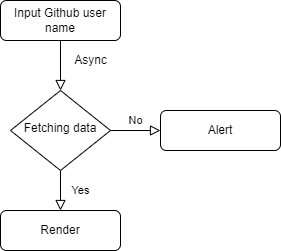

The diagram above was exported from draw.io. Its source (the exported page's mxGraphModel, read from the mxfile embedded in the PNG):
<mxGraphModel dx="598" dy="939" grid="1" gridSize="10" guides="1" tooltips="1" connect="1" arrows="1" fold="1" page="1" pageScale="1" pageWidth="827" pageHeight="1169" math="0" shadow="0">
  <root>
    <mxCell id="WIyWlLk6GJQsqaUBKTNV-0" />
    <mxCell id="WIyWlLk6GJQsqaUBKTNV-1" parent="WIyWlLk6GJQsqaUBKTNV-0" />
    <mxCell id="WIyWlLk6GJQsqaUBKTNV-2" value="" style="rounded=0;html=1;jettySize=auto;orthogonalLoop=1;fontSize=11;endArrow=block;endFill=0;endSize=8;strokeWidth=1;shadow=0;labelBackgroundColor=none;edgeStyle=orthogonalEdgeStyle;" parent="WIyWlLk6GJQsqaUBKTNV-1" source="WIyWlLk6GJQsqaUBKTNV-3" target="WIyWlLk6GJQsqaUBKTNV-6" edge="1">
      <mxGeometry relative="1" as="geometry" />
    </mxCell>
    <mxCell id="WIyWlLk6GJQsqaUBKTNV-3" value="Input Github user name" style="rounded=1;whiteSpace=wrap;html=1;fontSize=12;glass=0;strokeWidth=1;shadow=0;" parent="WIyWlLk6GJQsqaUBKTNV-1" vertex="1">
      <mxGeometry x="160" y="80" width="120" height="40" as="geometry" />
    </mxCell>
    <mxCell id="WIyWlLk6GJQsqaUBKTNV-4" value="Yes" style="rounded=0;html=1;jettySize=auto;orthogonalLoop=1;fontSize=11;endArrow=block;endFill=0;endSize=8;strokeWidth=1;shadow=0;labelBackgroundColor=none;edgeStyle=orthogonalEdgeStyle;" parent="WIyWlLk6GJQsqaUBKTNV-1" source="WIyWlLk6GJQsqaUBKTNV-6" edge="1">
      <mxGeometry y="20" relative="1" as="geometry">
        <mxPoint as="offset" />
        <mxPoint x="220" y="290" as="targetPoint" />
      </mxGeometry>
    </mxCell>
    <mxCell id="WIyWlLk6GJQsqaUBKTNV-5" value="No" style="edgeStyle=orthogonalEdgeStyle;rounded=0;html=1;jettySize=auto;orthogonalLoop=1;fontSize=11;endArrow=block;endFill=0;endSize=8;strokeWidth=1;shadow=0;labelBackgroundColor=none;" parent="WIyWlLk6GJQsqaUBKTNV-1" source="WIyWlLk6GJQsqaUBKTNV-6" target="WIyWlLk6GJQsqaUBKTNV-7" edge="1">
      <mxGeometry y="10" relative="1" as="geometry">
        <mxPoint as="offset" />
      </mxGeometry>
    </mxCell>
    <mxCell id="WIyWlLk6GJQsqaUBKTNV-6" value="Fetching data" style="rhombus;whiteSpace=wrap;html=1;shadow=0;fontFamily=Helvetica;fontSize=12;align=center;strokeWidth=1;spacing=6;spacingTop=-4;" parent="WIyWlLk6GJQsqaUBKTNV-1" vertex="1">
      <mxGeometry x="170" y="170" width="100" height="80" as="geometry" />
    </mxCell>
    <mxCell id="WIyWlLk6GJQsqaUBKTNV-7" value="Alert" style="rounded=1;whiteSpace=wrap;html=1;fontSize=12;glass=0;strokeWidth=1;shadow=0;" parent="WIyWlLk6GJQsqaUBKTNV-1" vertex="1">
      <mxGeometry x="320" y="190" width="120" height="40" as="geometry" />
    </mxCell>
    <mxCell id="WIyWlLk6GJQsqaUBKTNV-12" value="Render" style="rounded=1;whiteSpace=wrap;html=1;fontSize=12;glass=0;strokeWidth=1;shadow=0;" parent="WIyWlLk6GJQsqaUBKTNV-1" vertex="1">
      <mxGeometry x="160" y="290" width="120" height="40" as="geometry" />
    </mxCell>
    <mxCell id="p8tcs7fPW4G5yy8Ii01E-0" value="Async" style="text;html=1;align=center;verticalAlign=middle;resizable=0;points=[];autosize=1;strokeColor=none;fillColor=none;" vertex="1" parent="WIyWlLk6GJQsqaUBKTNV-1">
      <mxGeometry x="220" y="125" width="60" height="30" as="geometry" />
    </mxCell>
  </root>
</mxGraphModel>